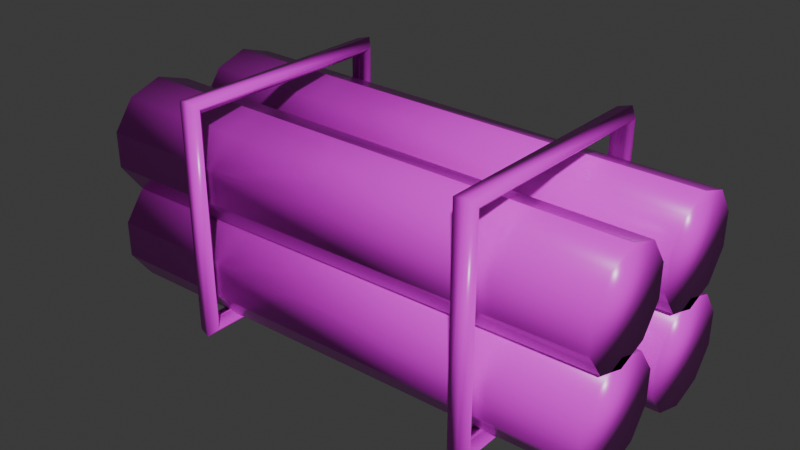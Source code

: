 # Source: wood_cargo.blend  (saved by Blender 4.5.90; exported with 4.5.12 LTS)
import bpy
from mathutils import Matrix  # noqa: F401  (used for matrix-valued properties, if any)

bpy.ops.wm.read_factory_settings(use_empty=True)
scene = bpy.context.scene
scene.name = 'Scene'

# ---- collections
col_collection = bpy.data.collections.new('Collection'); scene.collection.children.link(col_collection)

# ---- images (referenced by path relative to the original .blend; pixels are not part of the script)
import os
ASSET_DIR = os.environ.get("B2B_ASSET_DIR", "")  # directory of the original .blend (textures are referenced by path, not embedded)
HERE = os.path.dirname(os.path.abspath(__file__))  # packed textures are extracted next to this script under _unpacked/

def load_image(name, relpath, width, height, colorspace="sRGB"):
    """Load a texture the original file referenced (path relative to the .blend, or extracted next to this script)."""
    p = next((c for c in (os.path.join(HERE, relpath), os.path.join(ASSET_DIR, relpath)) if relpath and os.path.exists(c)), "")
    if p:
        img = bpy.data.images.load(p, check_existing=True)
        img.name = name
    else:  # same state as the original file: an image datablock whose file is absent (Cycles renders it pink)
        img = bpy.data.images.new(name, width, height)
        img.source = "FILE"
        img.filepath = "//" + (relpath or name)
    img.colorspace_settings.name = colorspace
    return img
img_expedition_albedo = load_image('expedition_albedo', 'expedition_albedo.png', 1024, 1024, 'sRGB')
img_expedition_roughness = load_image('expedition_roughness', 'expedition_roughness.png', 1024, 1024, 'Non-Color')
img_expedition_normal = load_image('expedition_normal', 'expedition_normal.png', 1024, 1024, 'Non-Color')

# ---- materials (node trees are filled in below, after node groups)
mat_expedition_pbr = bpy.data.materials.new('Expedition_PBR')
mat_expedition_pbr.diffuse_color = (1.0, 1.0, 1.0, 1.0)

# ---- material node trees
mat_expedition_pbr.use_nodes = True; mat_expedition_pbr.node_tree.nodes.clear()
_N = mat_expedition_pbr.node_tree.nodes; _L = mat_expedition_pbr.node_tree.links
n0 = _N.new('ShaderNodeBsdfPrincipled'); n0.name = 'Principled BSDF'; n0.location = (-200, 100)
n1 = _N.new('ShaderNodeOutputMaterial'); n1.name = 'Material Output'; n1.location = (200, 100)
n2 = _N.new('ShaderNodeTexImage'); n2.name = 'Image Texture'; n2.location = (0, 0)
n2.image = img_expedition_albedo
n3 = _N.new('ShaderNodeTexImage'); n3.name = 'Image Texture.001'; n3.location = (0, 0)
n3.image = img_expedition_roughness
n4 = _N.new('ShaderNodeTexImage'); n4.name = 'Image Texture.002'; n4.location = (0, 0)
n4.image = img_expedition_normal
n5 = _N.new('ShaderNodeNormalMap'); n5.name = 'Normal Map'; n5.location = (0, 0)
n5.inputs[0].default_value = 0.35
_L.new(n0.outputs[0], n1.inputs[0])
_L.new(n2.outputs[0], n0.inputs[0])
_L.new(n3.outputs[0], n0.inputs[2])
_L.new(n4.outputs[0], n5.inputs[1])
_L.new(n5.outputs[0], n0.inputs[5])
n1.is_active_output = True

# ---- world
world_world = bpy.data.worlds.new('World'); scene.world = world_world
world_world.use_nodes = True; world_world.node_tree.nodes.clear()
_N = world_world.node_tree.nodes; _L = world_world.node_tree.links
n0 = _N.new('ShaderNodeOutputWorld'); n0.name = 'World Output'; n0.location = (200, 100)
n1 = _N.new('ShaderNodeBackground'); n1.name = 'Background'; n1.location = (-200, 100)
n1.inputs[0].default_value = (0.05088, 0.05088, 0.05088, 1.0)
_L.new(n1.outputs[0], n0.inputs[0])
n0.is_active_output = True
world_world.color = (0.05088, 0.05088, 0.05088)
world_world.sun_shadow_jitter_overblur = 0.0

# ---- meshes
me_surface_004 = bpy.data.meshes.new('Surface.004')
me_surface_004.from_pydata([(-0.36, 0.0, 0.079), (-0.36, -0.04644, 0.06391), (-0.36, -0.07513, 0.02441), (-0.36, -0.07513, -0.02441), (-0.36, -0.04644, -0.06391), (-0.36, -9.675e-18, -0.079), (-0.36, 0.04644, -0.06391), (-0.36, 0.07513, -0.02441), (-0.36, 0.07513, 0.02441), (-0.36, 0.04644, 0.06391), (0.34, 0.0, 0.072), (0.34, -0.04232, 0.05825), (0.34, -0.06848, 0.02225), (0.34, -0.06848, -0.02225), (0.34, -0.04232, -0.05825), (0.34, -8.817e-18, -0.072), (0.34, 0.04232, -0.05825), (0.34, 0.06848, -0.02225), (0.34, 0.06848, 0.02225), (0.34, 0.04232, 0.05825), (-0.36, -0.15, 0.079), (-0.36, -0.1964, 0.06391), (-0.36, -0.2251, 0.02441), (-0.36, -0.2251, -0.02441), (-0.36, -0.1964, -0.06391), (-0.36, -0.15, -0.079), (-0.36, -0.1036, -0.06391), (-0.36, -0.07487, -0.02441), (-0.36, -0.07487, 0.02441), (-0.36, -0.1036, 0.06391), (0.34, -0.15, 0.072), (0.34, -0.1923, 0.05825), (0.34, -0.2185, 0.02225), (0.34, -0.2185, -0.02225), (0.34, -0.1923, -0.05825), (0.34, -0.15, -0.072), (0.34, -0.1077, -0.05825), (0.34, -0.08152, -0.02225), (0.34, -0.08152, 0.02225), (0.34, -0.1077, 0.05825), (-0.36, 0.0, 0.209), (-0.36, -0.04644, 0.1939), (-0.36, -0.07513, 0.1544), (-0.36, -0.07513, 0.1056), (-0.36, -0.04644, 0.06609), (-0.36, -9.675e-18, 0.051), (-0.36, 0.04644, 0.06609), (-0.36, 0.07513, 0.1056), (-0.36, 0.07513, 0.1544), (-0.36, 0.04644, 0.1939), (0.34, 0.0, 0.202), (0.34, -0.04232, 0.1882), (0.34, -0.06848, 0.1522), (0.34, -0.06848, 0.1078), (0.34, -0.04232, 0.07175), (0.34, -8.817e-18, 0.058), (0.34, 0.04232, 0.07175), (0.34, 0.06848, 0.1078), (0.34, 0.06848, 0.1522), (0.34, 0.04232, 0.1882), (-0.36, -0.15, 0.209), (-0.36, -0.1964, 0.1939), (-0.36, -0.2251, 0.1544), (-0.36, -0.2251, 0.1056), (-0.36, -0.1964, 0.06609), (-0.36, -0.15, 0.051), (-0.36, -0.1036, 0.06609), (-0.36, -0.07487, 0.1056), (-0.36, -0.07487, 0.1544), (-0.36, -0.1036, 0.1939), (0.34, -0.15, 0.202), (0.34, -0.1923, 0.1882), (0.34, -0.2185, 0.1522), (0.34, -0.2185, 0.1078), (0.34, -0.1923, 0.07175), (0.34, -0.15, 0.058), (0.34, -0.1077, 0.07175), (0.34, -0.08152, 0.1078), (0.34, -0.08152, 0.1522), (0.34, -0.1077, 0.1882), (-0.185, 0.07, -0.07), (-0.1954, 0.08427, -0.07), (-0.2121, 0.07882, -0.07), (-0.2121, 0.06118, -0.07), (-0.1954, 0.05573, -0.07), (-0.185, 0.07, 0.23), (-0.1954, 0.08009, 0.2401), (-0.2121, 0.07623, 0.2362), (-0.2121, 0.06377, 0.2238), (-0.1954, 0.05991, 0.2199), (-0.185, -0.23, 0.23), (-0.1954, -0.2401, 0.2401), (-0.2121, -0.2362, 0.2362), (-0.2121, -0.2238, 0.2238), (-0.1954, -0.2199, 0.2199), (-0.185, -0.23, -0.07), (-0.1954, -0.2401, -0.08009), (-0.2121, -0.2362, -0.07623), (-0.2121, -0.2238, -0.06377), (-0.1954, -0.2199, -0.05991), (-0.185, 0.07, -0.07), (-0.1954, 0.07, -0.08427), (-0.2121, 0.07, -0.07882), (-0.2121, 0.07, -0.06118), (-0.1954, 0.07, -0.05573), (0.215, 0.07, -0.07), (0.2046, 0.08427, -0.07), (0.1879, 0.07882, -0.07), (0.1879, 0.06118, -0.07), (0.2046, 0.05573, -0.07), (0.215, 0.07, 0.23), (0.2046, 0.08009, 0.2401), (0.1879, 0.07623, 0.2362), (0.1879, 0.06377, 0.2238), (0.2046, 0.05991, 0.2199), (0.215, -0.23, 0.23), (0.2046, -0.2401, 0.2401), (0.1879, -0.2362, 0.2362), (0.1879, -0.2238, 0.2238), (0.2046, -0.2199, 0.2199), (0.215, -0.23, -0.07), (0.2046, -0.2401, -0.08009), (0.1879, -0.2362, -0.07623), (0.1879, -0.2238, -0.06377), (0.2046, -0.2199, -0.05991), (0.215, 0.07, -0.07), (0.2046, 0.07, -0.08427), (0.1879, 0.07, -0.07882), (0.1879, 0.07, -0.06118), (0.2046, 0.07, -0.05573)], [], [(0, 1, 11, 10), (1, 2, 12, 11), (2, 3, 13, 12), (3, 4, 14, 13), (4, 5, 15, 14), (5, 6, 16, 15), (6, 7, 17, 16), (7, 8, 18, 17), (8, 9, 19, 18), (9, 0, 10, 19), (9, 8, 7, 6, 5, 4, 3, 2, 1, 0), (10, 11, 12, 13, 14, 15, 16, 17, 18, 19), (20, 21, 31, 30), (21, 22, 32, 31), (22, 23, 33, 32), (23, 24, 34, 33), (24, 25, 35, 34), (25, 26, 36, 35), (26, 27, 37, 36), (27, 28, 38, 37), (28, 29, 39, 38), (29, 20, 30, 39), (29, 28, 27, 26, 25, 24, 23, 22, 21, 20), (30, 31, 32, 33, 34, 35, 36, 37, 38, 39), (40, 41, 51, 50), (41, 42, 52, 51), (42, 43, 53, 52), (43, 44, 54, 53), (44, 45, 55, 54), (45, 46, 56, 55), (46, 47, 57, 56), (47, 48, 58, 57), (48, 49, 59, 58), (49, 40, 50, 59), (49, 48, 47, 46, 45, 44, 43, 42, 41, 40), (50, 51, 52, 53, 54, 55, 56, 57, 58, 59), (60, 61, 71, 70), (61, 62, 72, 71), (62, 63, 73, 72), (63, 64, 74, 73), (64, 65, 75, 74), (65, 66, 76, 75), (66, 67, 77, 76), (67, 68, 78, 77), (68, 69, 79, 78), (69, 60, 70, 79), (69, 68, 67, 66, 65, 64, 63, 62, 61, 60), (70, 71, 72, 73, 74, 75, 76, 77, 78, 79), (80, 81, 86, 85), (81, 82, 87, 86), (82, 83, 88, 87), (83, 84, 89, 88), (84, 80, 85, 89), (85, 86, 91, 90), (86, 87, 92, 91), (87, 88, 93, 92), (88, 89, 94, 93), (89, 85, 90, 94), (90, 91, 96, 95), (91, 92, 97, 96), (92, 93, 98, 97), (93, 94, 99, 98), (94, 90, 95, 99), (95, 96, 101, 100), (96, 97, 102, 101), (97, 98, 103, 102), (98, 99, 104, 103), (99, 95, 100, 104), (84, 83, 82, 81, 80), (100, 101, 102, 103, 104), (105, 106, 111, 110), (106, 107, 112, 111), (107, 108, 113, 112), (108, 109, 114, 113), (109, 105, 110, 114), (110, 111, 116, 115), (111, 112, 117, 116), (112, 113, 118, 117), (113, 114, 119, 118), (114, 110, 115, 119), (115, 116, 121, 120), (116, 117, 122, 121), (117, 118, 123, 122), (118, 119, 124, 123), (119, 115, 120, 124), (120, 121, 126, 125), (121, 122, 127, 126), (122, 123, 128, 127), (123, 124, 129, 128), (124, 120, 125, 129), (109, 108, 107, 106, 105), (125, 126, 127, 128, 129)])
me_surface_004.polygons.foreach_set('use_smooth', [True] * 92)
_uv = me_surface_004.uv_layers.new(name='UVMap')
_uv.uv.foreach_set('vector', [0.015, 0.265, 0.037, 0.265, 0.037, 0.485, 0.015, 0.485, 0.037, 0.265, 0.059, 0.265, 0.059, 0.485, 0.037, 0.485, 0.059, 0.265, 0.081, 0.265, 0.081, 0.485, 0.059, 0.485, 0.081, 0.265, 0.103, 0.265, 0.103, 0.485, 0.081, 0.485, 0.103, 0.265, 0.125, 0.265, 0.125, 0.485, 0.103, 0.485, 0.125, 0.265, 0.147, 0.265, 0.147, 0.485, 0.125, 0.485, 0.147, 0.265, 0.169, 0.265, 0.169, 0.485, 0.147, 0.485, 0.169, 0.265, 0.191, 0.265, 0.191, 0.485, 0.169, 0.485, 0.191, 0.265, 0.213, 0.265, 0.213, 0.485, 0.191, 0.485, 0.213, 0.265, 0.015, 0.265, 0.015, 0.485, 0.213, 0.485, 0.213, 0.265, 0.191, 0.265, 0.169, 0.265, 0.147, 0.265, 0.125, 0.265, 0.103, 0.265, 0.081, 0.265, 0.059, 0.265, 0.037, 0.265, 0.015, 0.265, 0.015, 0.485, 0.037, 0.485, 0.059, 0.485, 0.081, 0.485, 0.103, 0.485, 0.125, 0.485, 0.147, 0.485, 0.169, 0.485, 0.191, 0.485, 0.213, 0.485, 0.015, 0.265, 0.037, 0.265, 0.037, 0.485, 0.015, 0.485, 0.037, 0.265, 0.059, 0.265, 0.059, 0.485, 0.037, 0.485, 0.059, 0.265, 0.081, 0.265, 0.081, 0.485, 0.059, 0.485, 0.081, 0.265, 0.103, 0.265, 0.103, 0.485, 0.081, 0.485, 0.103, 0.265, 0.125, 0.265, 0.125, 0.485, 0.103, 0.485, 0.125, 0.265, 0.147, 0.265, 0.147, 0.485, 0.125, 0.485, 0.147, 0.265, 0.169, 0.265, 0.169, 0.485, 0.147, 0.485, 0.169, 0.265, 0.191, 0.265, 0.191, 0.485, 0.169, 0.485, 0.191, 0.265, 0.213, 0.265, 0.213, 0.485, 0.191, 0.485, 0.213, 0.265, 0.015, 0.265, 0.015, 0.485, 0.213, 0.485, 0.213, 0.265, 0.191, 0.265, 0.169, 0.265, 0.147, 0.265, 0.125, 0.265, 0.103, 0.265, 0.081, 0.265, 0.059, 0.265, 0.037, 0.265, 0.015, 0.265, 0.015, 0.485, 0.037, 0.485, 0.059, 0.485, 0.081, 0.485, 0.103, 0.485, 0.125, 0.485, 0.147, 0.485, 0.169, 0.485, 0.191, 0.485, 0.213, 0.485, 0.015, 0.265, 0.037, 0.265, 0.037, 0.485, 0.015, 0.485, 0.037, 0.265, 0.059, 0.265, 0.059, 0.485, 0.037, 0.485, 0.059, 0.265, 0.081, 0.265, 0.081, 0.485, 0.059, 0.485, 0.081, 0.265, 0.103, 0.265, 0.103, 0.485, 0.081, 0.485, 0.103, 0.265, 0.125, 0.265, 0.125, 0.485, 0.103, 0.485, 0.125, 0.265, 0.147, 0.265, 0.147, 0.485, 0.125, 0.485, 0.147, 0.265, 0.169, 0.265, 0.169, 0.485, 0.147, 0.485, 0.169, 0.265, 0.191, 0.265, 0.191, 0.485, 0.169, 0.485, 0.191, 0.265, 0.213, 0.265, 0.213, 0.485, 0.191, 0.485, 0.213, 0.265, 0.015, 0.265, 0.015, 0.485, 0.213, 0.485, 0.213, 0.265, 0.191, 0.265, 0.169, 0.265, 0.147, 0.265, 0.125, 0.265, 0.103, 0.265, 0.081, 0.265, 0.059, 0.265, 0.037, 0.265, 0.015, 0.265, 0.015, 0.485, 0.037, 0.485, 0.059, 0.485, 0.081, 0.485, 0.103, 0.485, 0.125, 0.485, 0.147, 0.485, 0.169, 0.485, 0.191, 0.485, 0.213, 0.485, 0.015, 0.265, 0.037, 0.265, 0.037, 0.485, 0.015, 0.485, 0.037, 0.265, 0.059, 0.265, 0.059, 0.485, 0.037, 0.485, 0.059, 0.265, 0.081, 0.265, 0.081, 0.485, 0.059, 0.485, 0.081, 0.265, 0.103, 0.265, 0.103, 0.485, 0.081, 0.485, 0.103, 0.265, 0.125, 0.265, 0.125, 0.485, 0.103, 0.485, 0.125, 0.265, 0.147, 0.265, 0.147, 0.485, 0.125, 0.485, 0.147, 0.265, 0.169, 0.265, 0.169, 0.485, 0.147, 0.485, 0.169, 0.265, 0.191, 0.265, 0.191, 0.485, 0.169, 0.485, 0.191, 0.265, 0.213, 0.265, 0.213, 0.485, 0.191, 0.485, 0.213, 0.265, 0.015, 0.265, 0.015, 0.485, 0.213, 0.485, 0.213, 0.265, 0.191, 0.265, 0.169, 0.265, 0.147, 0.265, 0.125, 0.265, 0.103, 0.265, 0.081, 0.265, 0.059, 0.265, 0.037, 0.265, 0.015, 0.265, 0.015, 0.485, 0.037, 0.485, 0.059, 0.485, 0.081, 0.485, 0.103, 0.485, 0.125, 0.485, 0.147, 0.485, 0.169, 0.485, 0.191, 0.485, 0.213, 0.485, 0.765, 0.265, 0.809, 0.265, 0.809, 0.32, 0.765, 0.32, 0.809, 0.265, 0.853, 0.265, 0.853, 0.32, 0.809, 0.32, 0.853, 0.265, 0.897, 0.265, 0.897, 0.32, 0.853, 0.32, 0.897, 0.265, 0.941, 0.265, 0.941, 0.32, 0.897, 0.32, 0.941, 0.265, 0.765, 0.265, 0.765, 0.32, 0.941, 0.32, 0.765, 0.32, 0.809, 0.32, 0.809, 0.375, 0.765, 0.375, 0.809, 0.32, 0.853, 0.32, 0.853, 0.375, 0.809, 0.375, 0.853, 0.32, 0.897, 0.32, 0.897, 0.375, 0.853, 0.375, 0.897, 0.32, 0.941, 0.32, 0.941, 0.375, 0.897, 0.375, 0.941, 0.32, 0.765, 0.32, 0.765, 0.375, 0.941, 0.375, 0.765, 0.375, 0.809, 0.375, 0.809, 0.43, 0.765, 0.43, 0.809, 0.375, 0.853, 0.375, 0.853, 0.43, 0.809, 0.43, 0.853, 0.375, 0.897, 0.375, 0.897, 0.43, 0.853, 0.43, 0.897, 0.375, 0.941, 0.375, 0.941, 0.43, 0.897, 0.43, 0.941, 0.375, 0.765, 0.375, 0.765, 0.43, 0.941, 0.43, 0.765, 0.43, 0.809, 0.43, 0.809, 0.485, 0.765, 0.485, 0.809, 0.43, 0.853, 0.43, 0.853, 0.485, 0.809, 0.485, 0.853, 0.43, 0.897, 0.43, 0.897, 0.485, 0.853, 0.485, 0.897, 0.43, 0.941, 0.43, 0.941, 0.485, 0.897, 0.485, 0.941, 0.43, 0.765, 0.43, 0.765, 0.485, 0.941, 0.485, 0.941, 0.265, 0.897, 0.265, 0.853, 0.265, 0.809, 0.265, 0.765, 0.265, 0.765, 0.485, 0.809, 0.485, 0.853, 0.485, 0.897, 0.485, 0.941, 0.485, 0.765, 0.265, 0.809, 0.265, 0.809, 0.32, 0.765, 0.32, 0.809, 0.265, 0.853, 0.265, 0.853, 0.32, 0.809, 0.32, 0.853, 0.265, 0.897, 0.265, 0.897, 0.32, 0.853, 0.32, 0.897, 0.265, 0.941, 0.265, 0.941, 0.32, 0.897, 0.32, 0.941, 0.265, 0.765, 0.265, 0.765, 0.32, 0.941, 0.32, 0.765, 0.32, 0.809, 0.32, 0.809, 0.375, 0.765, 0.375, 0.809, 0.32, 0.853, 0.32, 0.853, 0.375, 0.809, 0.375, 0.853, 0.32, 0.897, 0.32, 0.897, 0.375, 0.853, 0.375, 0.897, 0.32, 0.941, 0.32, 0.941, 0.375, 0.897, 0.375, 0.941, 0.32, 0.765, 0.32, 0.765, 0.375, 0.941, 0.375, 0.765, 0.375, 0.809, 0.375, 0.809, 0.43, 0.765, 0.43, 0.809, 0.375, 0.853, 0.375, 0.853, 0.43, 0.809, 0.43, 0.853, 0.375, 0.897, 0.375, 0.897, 0.43, 0.853, 0.43, 0.897, 0.375, 0.941, 0.375, 0.941, 0.43, 0.897, 0.43, 0.941, 0.375, 0.765, 0.375, 0.765, 0.43, 0.941, 0.43, 0.765, 0.43, 0.809, 0.43, 0.809, 0.485, 0.765, 0.485, 0.809, 0.43, 0.853, 0.43, 0.853, 0.485, 0.809, 0.485, 0.853, 0.43, 0.897, 0.43, 0.897, 0.485, 0.853, 0.485, 0.897, 0.43, 0.941, 0.43, 0.941, 0.485, 0.897, 0.485, 0.941, 0.43, 0.765, 0.43, 0.765, 0.485, 0.941, 0.485, 0.941, 0.265, 0.897, 0.265, 0.853, 0.265, 0.809, 0.265, 0.765, 0.265, 0.765, 0.485, 0.809, 0.485, 0.853, 0.485, 0.897, 0.485, 0.941, 0.485])
me_surface_004.materials.append(mat_expedition_pbr)
me_surface_004.update()

# ---- objects
ob_surface = bpy.data.objects.new('Surface', me_surface_004)

# ---- transforms, parenting, visibility, modifiers, constraints
ob_surface.location = (0.0, 0.0, 0.0)

# ---- collection membership
col_collection.objects.link(ob_surface)

# ---- scene / render settings (as saved in the file)
scene.frame_start = 1; scene.frame_end = 250; scene.frame_set(0)
scene.render.engine = 'BLENDER_EEVEE_NEXT'
scene.render.fps = 30
bpy.context.view_layer.update()

# ---- added for rendering (the .blend has no active camera and no usable light): camera, sun
cam_auto = bpy.data.cameras.new('AutoCamera')
cam_auto.lens = 50.0
cam_auto.sensor_width = 36.0
cam_auto.clip_end = 1000.0
ob_auto_camera = bpy.data.objects.new('AutoCamera', cam_auto)
scene.collection.objects.link(ob_auto_camera)
ob_auto_camera.location = (0.764325, -1.0071, 0.697371)
ob_auto_camera.rotation_euler = (1.09748, -7.21219e-08, 0.694738)
scene.camera = ob_auto_camera
light_auto_sun = bpy.data.lights.new('AutoSun', 'SUN')
light_auto_sun.energy = 3.0
light_auto_sun.angle = 0.0523599
ob_auto_sun = bpy.data.objects.new('AutoSun', light_auto_sun)
scene.collection.objects.link(ob_auto_sun)
ob_auto_sun.rotation_euler = (0.872665, 0.174533, 0.523599)
bpy.context.view_layer.update()
